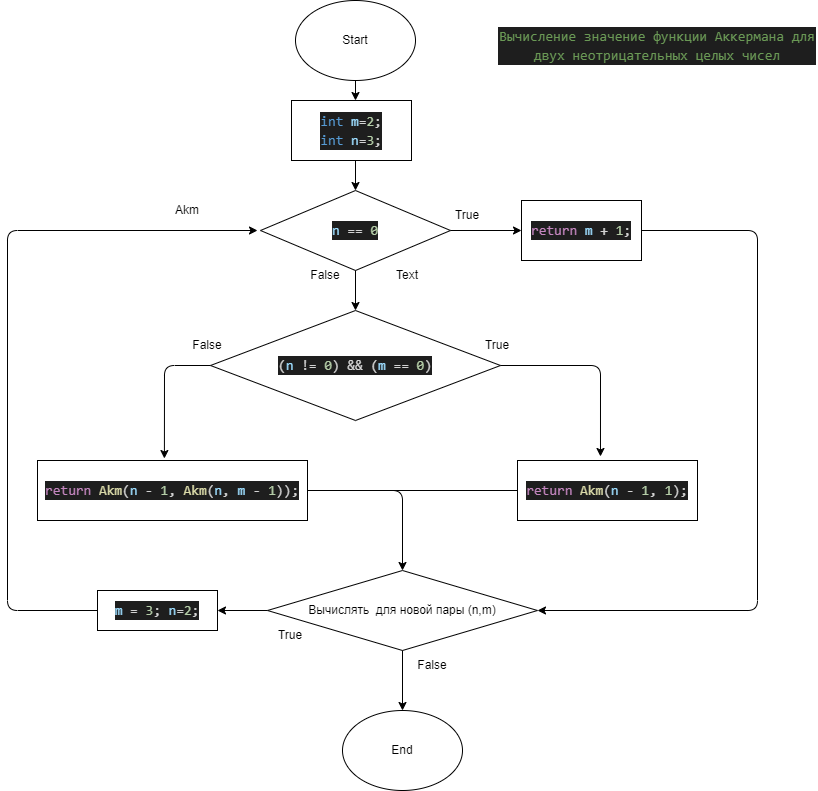

The diagram above was exported from draw.io. Its source (the exported page's mxGraphModel, read from the mxfile embedded in the PNG):
<mxGraphModel dx="1284" dy="489" grid="1" gridSize="10" guides="1" tooltips="1" connect="1" arrows="1" fold="1" page="1" pageScale="1" pageWidth="827" pageHeight="1169" math="0" shadow="0">
  <root>
    <mxCell id="0" />
    <mxCell id="1" parent="0" />
    <mxCell id="2" value="Start" style="ellipse;whiteSpace=wrap;html=1;" vertex="1" parent="1">
      <mxGeometry x="298" y="40" width="120" height="80" as="geometry" />
    </mxCell>
    <mxCell id="3" value="End" style="ellipse;whiteSpace=wrap;html=1;" vertex="1" parent="1">
      <mxGeometry x="345" y="750" width="120" height="80" as="geometry" />
    </mxCell>
    <mxCell id="4" value="&lt;div style=&quot;background-color: rgb(30 , 30 , 30) ; font-size: 14px ; line-height: 19px&quot;&gt;&lt;div style=&quot;line-height: 19px&quot;&gt;&lt;div style=&quot;line-height: 19px&quot;&gt;&lt;div style=&quot;color: rgb(212 , 212 , 212) ; font-family: &amp;#34;consolas&amp;#34; , &amp;#34;courier new&amp;#34; , monospace ; line-height: 19px&quot;&gt;&lt;div style=&quot;font-family: &amp;#34;consolas&amp;#34; , &amp;#34;courier new&amp;#34; , monospace ; line-height: 19px&quot;&gt;&lt;div style=&quot;font-family: &amp;#34;consolas&amp;#34; , &amp;#34;courier new&amp;#34; , monospace ; line-height: 19px&quot;&gt;&lt;div style=&quot;font-family: &amp;#34;consolas&amp;#34; , &amp;#34;courier new&amp;#34; , monospace ; line-height: 19px&quot;&gt;&lt;div style=&quot;font-family: &amp;#34;consolas&amp;#34; , &amp;#34;courier new&amp;#34; , monospace ; line-height: 19px&quot;&gt;&lt;div style=&quot;font-family: &amp;#34;consolas&amp;#34; , &amp;#34;courier new&amp;#34; , monospace ; line-height: 19px&quot;&gt;&lt;span style=&quot;color: #6a9955&quot;&gt;Вычисление значение функции Аккермана для двух неотрицательных целых чисел&lt;/span&gt;&lt;/div&gt;&lt;/div&gt;&lt;/div&gt;&lt;/div&gt;&lt;/div&gt;&lt;/div&gt;&lt;/div&gt;&lt;/div&gt;&lt;/div&gt;" style="text;html=1;strokeColor=none;fillColor=none;align=center;verticalAlign=middle;whiteSpace=wrap;rounded=0;" vertex="1" parent="1">
      <mxGeometry x="500" y="40" width="320" height="90" as="geometry" />
    </mxCell>
    <mxCell id="5" value="&lt;div style=&quot;color: rgb(212 , 212 , 212) ; background-color: rgb(30 , 30 , 30) ; font-family: &amp;#34;consolas&amp;#34; , &amp;#34;courier new&amp;#34; , monospace ; font-size: 14px ; line-height: 19px&quot;&gt;&lt;div&gt;&lt;span style=&quot;color: #569cd6&quot;&gt;int&lt;/span&gt; &lt;span style=&quot;color: #9cdcfe&quot;&gt;m&lt;/span&gt;=&lt;span style=&quot;color: #b5cea8&quot;&gt;2&lt;/span&gt;;&lt;/div&gt;&lt;div&gt;&lt;span style=&quot;color: #569cd6&quot;&gt;int&lt;/span&gt; &lt;span style=&quot;color: #9cdcfe&quot;&gt;n&lt;/span&gt;=&lt;span style=&quot;color: #b5cea8&quot;&gt;3&lt;/span&gt;;&lt;/div&gt;&lt;/div&gt;" style="rounded=0;whiteSpace=wrap;html=1;" vertex="1" parent="1">
      <mxGeometry x="294" y="140" width="120" height="60" as="geometry" />
    </mxCell>
    <mxCell id="14" style="edgeStyle=none;html=1;entryX=0.5;entryY=0;entryDx=0;entryDy=0;" edge="1" parent="1" target="6">
      <mxGeometry relative="1" as="geometry">
        <mxPoint x="358" y="200" as="targetPoint" />
        <mxPoint x="358" y="200" as="sourcePoint" />
      </mxGeometry>
    </mxCell>
    <mxCell id="6" value="&lt;div style=&quot;color: rgb(212 , 212 , 212) ; background-color: rgb(30 , 30 , 30) ; font-family: &amp;#34;consolas&amp;#34; , &amp;#34;courier new&amp;#34; , monospace ; font-size: 14px ; line-height: 19px&quot;&gt;&lt;span style=&quot;color: #9cdcfe&quot;&gt;n&lt;/span&gt; == &lt;span style=&quot;color: #b5cea8&quot;&gt;0&lt;/span&gt;&lt;/div&gt;" style="rhombus;whiteSpace=wrap;html=1;" vertex="1" parent="1">
      <mxGeometry x="263" y="230" width="190" height="80" as="geometry" />
    </mxCell>
    <mxCell id="7" value="&lt;div style=&quot;color: rgb(212 , 212 , 212) ; background-color: rgb(30 , 30 , 30) ; font-family: &amp;#34;consolas&amp;#34; , &amp;#34;courier new&amp;#34; , monospace ; font-size: 14px ; line-height: 19px&quot;&gt;&lt;span style=&quot;color: #c586c0&quot;&gt;return&lt;/span&gt; &lt;span style=&quot;color: #9cdcfe&quot;&gt;m&lt;/span&gt; + &lt;span style=&quot;color: #b5cea8&quot;&gt;1&lt;/span&gt;;&lt;/div&gt;" style="rounded=0;whiteSpace=wrap;html=1;" vertex="1" parent="1">
      <mxGeometry x="524" y="240" width="120" height="60" as="geometry" />
    </mxCell>
    <mxCell id="8" value="&lt;div style=&quot;color: rgb(212 , 212 , 212) ; background-color: rgb(30 , 30 , 30) ; font-family: &amp;#34;consolas&amp;#34; , &amp;#34;courier new&amp;#34; , monospace ; font-size: 14px ; line-height: 19px&quot;&gt;(&lt;span style=&quot;color: #9cdcfe&quot;&gt;n&lt;/span&gt; != &lt;span style=&quot;color: #b5cea8&quot;&gt;0&lt;/span&gt;) &amp;amp;&amp;amp; (&lt;span style=&quot;color: #9cdcfe&quot;&gt;m&lt;/span&gt; == &lt;span style=&quot;color: #b5cea8&quot;&gt;0&lt;/span&gt;)&lt;/div&gt;" style="rhombus;whiteSpace=wrap;html=1;" vertex="1" parent="1">
      <mxGeometry x="213" y="350" width="290" height="110" as="geometry" />
    </mxCell>
    <mxCell id="10" value="&lt;div style=&quot;color: rgb(212 , 212 , 212) ; background-color: rgb(30 , 30 , 30) ; font-family: &amp;#34;consolas&amp;#34; , &amp;#34;courier new&amp;#34; , monospace ; font-size: 14px ; line-height: 19px&quot;&gt;&lt;span style=&quot;color: #c586c0&quot;&gt;return&lt;/span&gt; &lt;span style=&quot;color: #dcdcaa&quot;&gt;Akm&lt;/span&gt;(&lt;span style=&quot;color: #9cdcfe&quot;&gt;n&lt;/span&gt; - &lt;span style=&quot;color: #b5cea8&quot;&gt;1&lt;/span&gt;, &lt;span style=&quot;color: #b5cea8&quot;&gt;1&lt;/span&gt;);&lt;/div&gt;" style="rounded=0;whiteSpace=wrap;html=1;" vertex="1" parent="1">
      <mxGeometry x="520" y="500" width="180" height="60" as="geometry" />
    </mxCell>
    <mxCell id="11" value="&lt;div style=&quot;color: rgb(212 , 212 , 212) ; background-color: rgb(30 , 30 , 30) ; font-family: &amp;#34;consolas&amp;#34; , &amp;#34;courier new&amp;#34; , monospace ; font-size: 14px ; line-height: 19px&quot;&gt;&lt;span style=&quot;color: #c586c0&quot;&gt;return&lt;/span&gt; &lt;span style=&quot;color: #dcdcaa&quot;&gt;Akm&lt;/span&gt;(&lt;span style=&quot;color: #9cdcfe&quot;&gt;n&lt;/span&gt; - &lt;span style=&quot;color: #b5cea8&quot;&gt;1&lt;/span&gt;, &lt;span style=&quot;color: #dcdcaa&quot;&gt;Akm&lt;/span&gt;(&lt;span style=&quot;color: #9cdcfe&quot;&gt;n&lt;/span&gt;, &lt;span style=&quot;color: #9cdcfe&quot;&gt;m&lt;/span&gt; - &lt;span style=&quot;color: #b5cea8&quot;&gt;1&lt;/span&gt;));&lt;/div&gt;" style="rounded=0;whiteSpace=wrap;html=1;" vertex="1" parent="1">
      <mxGeometry x="40" y="500" width="270" height="60" as="geometry" />
    </mxCell>
    <mxCell id="12" value="" style="endArrow=classic;html=1;exitX=0.5;exitY=1;exitDx=0;exitDy=0;" edge="1" parent="1" source="2">
      <mxGeometry width="50" height="50" relative="1" as="geometry">
        <mxPoint x="334" y="330" as="sourcePoint" />
        <mxPoint x="358" y="140" as="targetPoint" />
      </mxGeometry>
    </mxCell>
    <mxCell id="15" value="" style="endArrow=classic;html=1;exitX=1;exitY=0.5;exitDx=0;exitDy=0;entryX=0;entryY=0.5;entryDx=0;entryDy=0;" edge="1" parent="1" source="6" target="7">
      <mxGeometry width="50" height="50" relative="1" as="geometry">
        <mxPoint x="334" y="330" as="sourcePoint" />
        <mxPoint x="384" y="280" as="targetPoint" />
      </mxGeometry>
    </mxCell>
    <mxCell id="16" value="" style="endArrow=classic;html=1;exitX=1;exitY=0.5;exitDx=0;exitDy=0;entryX=1;entryY=0.5;entryDx=0;entryDy=0;" edge="1" parent="1" source="7" target="27">
      <mxGeometry width="50" height="50" relative="1" as="geometry">
        <mxPoint x="334" y="330" as="sourcePoint" />
        <mxPoint x="744" y="270" as="targetPoint" />
        <Array as="points">
          <mxPoint x="760" y="270" />
          <mxPoint x="760" y="650" />
        </Array>
      </mxGeometry>
    </mxCell>
    <mxCell id="17" value="" style="endArrow=classic;html=1;exitX=0.5;exitY=1;exitDx=0;exitDy=0;entryX=0.5;entryY=0;entryDx=0;entryDy=0;" edge="1" parent="1" source="6">
      <mxGeometry width="50" height="50" relative="1" as="geometry">
        <mxPoint x="334" y="430" as="sourcePoint" />
        <mxPoint x="358" y="350" as="targetPoint" />
      </mxGeometry>
    </mxCell>
    <mxCell id="18" value="" style="endArrow=classic;html=1;exitX=0;exitY=0.5;exitDx=0;exitDy=0;entryX=0.47;entryY=-0.033;entryDx=0;entryDy=0;entryPerimeter=0;" edge="1" parent="1" source="8" target="11">
      <mxGeometry width="50" height="50" relative="1" as="geometry">
        <mxPoint x="390" y="540" as="sourcePoint" />
        <mxPoint x="440" y="490" as="targetPoint" />
        <Array as="points">
          <mxPoint x="167" y="405" />
        </Array>
      </mxGeometry>
    </mxCell>
    <mxCell id="19" value="" style="endArrow=classic;html=1;exitX=1;exitY=0.5;exitDx=0;exitDy=0;entryX=0.461;entryY=-0.067;entryDx=0;entryDy=0;entryPerimeter=0;" edge="1" parent="1" source="8" target="10">
      <mxGeometry width="50" height="50" relative="1" as="geometry">
        <mxPoint x="390" y="540" as="sourcePoint" />
        <mxPoint x="440" y="490" as="targetPoint" />
        <Array as="points">
          <mxPoint x="603" y="405" />
        </Array>
      </mxGeometry>
    </mxCell>
    <mxCell id="20" value="True" style="text;html=1;strokeColor=none;fillColor=none;align=center;verticalAlign=middle;whiteSpace=wrap;rounded=0;" vertex="1" parent="1">
      <mxGeometry x="470" y="370" width="60" height="30" as="geometry" />
    </mxCell>
    <mxCell id="22" value="False" style="text;html=1;strokeColor=none;fillColor=none;align=center;verticalAlign=middle;whiteSpace=wrap;rounded=0;" vertex="1" parent="1">
      <mxGeometry x="180" y="370" width="60" height="30" as="geometry" />
    </mxCell>
    <mxCell id="23" value="True" style="text;html=1;strokeColor=none;fillColor=none;align=center;verticalAlign=middle;whiteSpace=wrap;rounded=0;" vertex="1" parent="1">
      <mxGeometry x="440" y="240" width="60" height="30" as="geometry" />
    </mxCell>
    <mxCell id="24" value="False" style="text;html=1;strokeColor=none;fillColor=none;align=center;verticalAlign=middle;whiteSpace=wrap;rounded=0;" vertex="1" parent="1">
      <mxGeometry x="298" y="300" width="60" height="30" as="geometry" />
    </mxCell>
    <mxCell id="25" value="Text" style="text;html=1;strokeColor=none;fillColor=none;align=center;verticalAlign=middle;whiteSpace=wrap;rounded=0;" vertex="1" parent="1">
      <mxGeometry x="380" y="300" width="60" height="30" as="geometry" />
    </mxCell>
    <mxCell id="26" value="Akm" style="text;html=1;strokeColor=none;fillColor=none;align=center;verticalAlign=middle;whiteSpace=wrap;rounded=0;" vertex="1" parent="1">
      <mxGeometry x="160" y="230" width="60" height="40" as="geometry" />
    </mxCell>
    <mxCell id="27" value="Вычислять&amp;nbsp; для новой пары (n,m)" style="rhombus;whiteSpace=wrap;html=1;" vertex="1" parent="1">
      <mxGeometry x="270" y="610" width="270" height="80" as="geometry" />
    </mxCell>
    <mxCell id="28" value="" style="endArrow=classic;html=1;exitX=0;exitY=0.5;exitDx=0;exitDy=0;" edge="1" parent="1" source="27" target="29">
      <mxGeometry width="50" height="50" relative="1" as="geometry">
        <mxPoint x="390" y="440" as="sourcePoint" />
        <mxPoint x="440" y="390" as="targetPoint" />
      </mxGeometry>
    </mxCell>
    <mxCell id="29" value="&lt;div style=&quot;color: rgb(212 , 212 , 212) ; background-color: rgb(30 , 30 , 30) ; font-family: &amp;#34;consolas&amp;#34; , &amp;#34;courier new&amp;#34; , monospace ; font-size: 14px ; line-height: 19px&quot;&gt;&lt;span style=&quot;color: #9cdcfe&quot;&gt;m&lt;/span&gt; = &lt;span style=&quot;color: #b5cea8&quot;&gt;3&lt;/span&gt;; &lt;span style=&quot;color: #9cdcfe&quot;&gt;n&lt;/span&gt;=&lt;span style=&quot;color: #b5cea8&quot;&gt;2&lt;/span&gt;;&lt;/div&gt;" style="rounded=0;whiteSpace=wrap;html=1;" vertex="1" parent="1">
      <mxGeometry x="100" y="630" width="120" height="40" as="geometry" />
    </mxCell>
    <mxCell id="30" value="" style="endArrow=classic;html=1;exitX=0;exitY=0.5;exitDx=0;exitDy=0;" edge="1" parent="1" source="29">
      <mxGeometry width="50" height="50" relative="1" as="geometry">
        <mxPoint x="390" y="640" as="sourcePoint" />
        <mxPoint x="260" y="270" as="targetPoint" />
        <Array as="points">
          <mxPoint x="10" y="650" />
          <mxPoint x="10" y="270" />
        </Array>
      </mxGeometry>
    </mxCell>
    <mxCell id="31" value="" style="endArrow=classic;html=1;exitX=1;exitY=0.5;exitDx=0;exitDy=0;entryX=0.5;entryY=0;entryDx=0;entryDy=0;" edge="1" parent="1" source="11" target="27">
      <mxGeometry width="50" height="50" relative="1" as="geometry">
        <mxPoint x="390" y="540" as="sourcePoint" />
        <mxPoint x="440" y="490" as="targetPoint" />
        <Array as="points">
          <mxPoint x="405" y="530" />
        </Array>
      </mxGeometry>
    </mxCell>
    <mxCell id="33" value="" style="endArrow=none;html=1;exitX=0;exitY=0.5;exitDx=0;exitDy=0;" edge="1" parent="1" source="10">
      <mxGeometry width="50" height="50" relative="1" as="geometry">
        <mxPoint x="390" y="540" as="sourcePoint" />
        <mxPoint x="390" y="530" as="targetPoint" />
      </mxGeometry>
    </mxCell>
    <mxCell id="34" value="" style="endArrow=classic;html=1;exitX=0.5;exitY=1;exitDx=0;exitDy=0;entryX=0.5;entryY=0;entryDx=0;entryDy=0;" edge="1" parent="1" source="27" target="3">
      <mxGeometry width="50" height="50" relative="1" as="geometry">
        <mxPoint x="390" y="840" as="sourcePoint" />
        <mxPoint x="440" y="790" as="targetPoint" />
      </mxGeometry>
    </mxCell>
    <mxCell id="35" value="False" style="text;html=1;strokeColor=none;fillColor=none;align=center;verticalAlign=middle;whiteSpace=wrap;rounded=0;" vertex="1" parent="1">
      <mxGeometry x="405" y="690" width="60" height="30" as="geometry" />
    </mxCell>
    <mxCell id="36" value="True" style="text;html=1;strokeColor=none;fillColor=none;align=center;verticalAlign=middle;whiteSpace=wrap;rounded=0;" vertex="1" parent="1">
      <mxGeometry x="263" y="660" width="60" height="30" as="geometry" />
    </mxCell>
  </root>
</mxGraphModel>